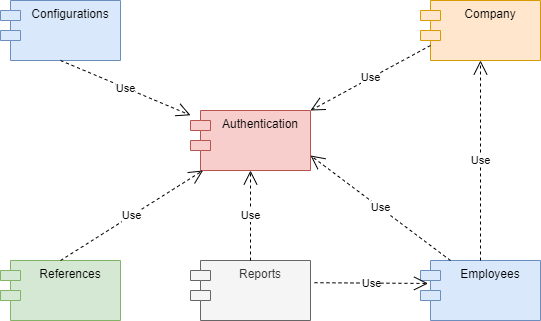

The diagram above was exported from draw.io. Its source (the exported page's mxGraphModel, read from the mxfile embedded in the PNG):
<mxGraphModel dx="588" dy="606" grid="1" gridSize="10" guides="1" tooltips="1" connect="1" arrows="1" fold="1" page="1" pageScale="1" pageWidth="850" pageHeight="1100" math="0" shadow="0">
  <root>
    <mxCell id="0" />
    <mxCell id="1" parent="0" />
    <mxCell id="1krFZ9sOJNXwvg9YL98f-1" value="Configurations" style="shape=module;align=left;spacingLeft=20;align=center;verticalAlign=top;whiteSpace=wrap;html=1;fillColor=#dae8fc;strokeColor=#6c8ebf;" parent="1" vertex="1">
      <mxGeometry x="20" y="120" width="120" height="60" as="geometry" />
    </mxCell>
    <mxCell id="1krFZ9sOJNXwvg9YL98f-2" value="References" style="shape=module;align=left;spacingLeft=20;align=center;verticalAlign=top;whiteSpace=wrap;html=1;fillColor=#d5e8d4;strokeColor=#82b366;" parent="1" vertex="1">
      <mxGeometry x="20" y="380" width="120" height="60" as="geometry" />
    </mxCell>
    <mxCell id="1krFZ9sOJNXwvg9YL98f-3" value="Authentication" style="shape=module;align=left;spacingLeft=20;align=center;verticalAlign=top;whiteSpace=wrap;html=1;fillColor=#f8cecc;strokeColor=#b85450;" parent="1" vertex="1">
      <mxGeometry x="210" y="230" width="120" height="60" as="geometry" />
    </mxCell>
    <mxCell id="1krFZ9sOJNXwvg9YL98f-4" value="Reports" style="shape=module;align=left;spacingLeft=20;align=center;verticalAlign=top;whiteSpace=wrap;html=1;fillColor=#f5f5f5;fontColor=#333333;strokeColor=#666666;" parent="1" vertex="1">
      <mxGeometry x="210" y="380" width="120" height="60" as="geometry" />
    </mxCell>
    <mxCell id="1krFZ9sOJNXwvg9YL98f-5" value="Employees" style="shape=module;align=left;spacingLeft=20;align=center;verticalAlign=top;whiteSpace=wrap;html=1;fillColor=#dae8fc;strokeColor=#6c8ebf;" parent="1" vertex="1">
      <mxGeometry x="440" y="380" width="120" height="60" as="geometry" />
    </mxCell>
    <mxCell id="1krFZ9sOJNXwvg9YL98f-6" value="Company" style="shape=module;align=left;spacingLeft=20;align=center;verticalAlign=top;whiteSpace=wrap;html=1;fillColor=#ffe6cc;strokeColor=#d79b00;" parent="1" vertex="1">
      <mxGeometry x="440" y="120" width="120" height="60" as="geometry" />
    </mxCell>
    <mxCell id="1krFZ9sOJNXwvg9YL98f-10" value="Use" style="endArrow=open;endSize=12;dashed=1;html=1;rounded=0;entryX=0.5;entryY=1;entryDx=0;entryDy=0;exitX=0.5;exitY=0;exitDx=0;exitDy=0;" parent="1" source="1krFZ9sOJNXwvg9YL98f-5" target="1krFZ9sOJNXwvg9YL98f-6" edge="1">
      <mxGeometry width="160" relative="1" as="geometry">
        <mxPoint x="480" y="267" as="sourcePoint" />
        <mxPoint x="483.82000000000005" y="200.00000000000003" as="targetPoint" />
      </mxGeometry>
    </mxCell>
    <mxCell id="1krFZ9sOJNXwvg9YL98f-12" value="Use" style="endArrow=open;endSize=12;dashed=1;html=1;rounded=0;entryX=1;entryY=0.75;entryDx=0;entryDy=0;exitX=0.25;exitY=0;exitDx=0;exitDy=0;" parent="1" source="1krFZ9sOJNXwvg9YL98f-5" target="1krFZ9sOJNXwvg9YL98f-3" edge="1">
      <mxGeometry width="160" relative="1" as="geometry">
        <mxPoint x="430" y="260" as="sourcePoint" />
        <mxPoint x="490" y="190" as="targetPoint" />
      </mxGeometry>
    </mxCell>
    <mxCell id="1krFZ9sOJNXwvg9YL98f-13" value="Use" style="endArrow=open;endSize=12;dashed=1;html=1;rounded=0;entryX=1;entryY=0;entryDx=0;entryDy=0;exitX=0;exitY=0.75;exitDx=10;exitDy=0;exitPerimeter=0;" parent="1" source="1krFZ9sOJNXwvg9YL98f-6" target="1krFZ9sOJNXwvg9YL98f-3" edge="1">
      <mxGeometry width="160" relative="1" as="geometry">
        <mxPoint x="500" y="287" as="sourcePoint" />
        <mxPoint x="500" y="200" as="targetPoint" />
      </mxGeometry>
    </mxCell>
    <mxCell id="1krFZ9sOJNXwvg9YL98f-15" value="Use" style="endArrow=open;endSize=12;dashed=1;html=1;rounded=0;exitX=1.033;exitY=0.37;exitDx=0;exitDy=0;entryX=0.063;entryY=0.383;entryDx=0;entryDy=0;entryPerimeter=0;exitPerimeter=0;" parent="1" source="1krFZ9sOJNXwvg9YL98f-4" target="1krFZ9sOJNXwvg9YL98f-5" edge="1">
      <mxGeometry width="160" relative="1" as="geometry">
        <mxPoint x="460" y="400" as="sourcePoint" />
        <mxPoint x="330" y="410" as="targetPoint" />
      </mxGeometry>
    </mxCell>
    <mxCell id="1krFZ9sOJNXwvg9YL98f-18" value="Use" style="endArrow=open;endSize=12;dashed=1;html=1;rounded=0;exitX=0.5;exitY=0;exitDx=0;exitDy=0;entryX=0.5;entryY=1;entryDx=0;entryDy=0;" parent="1" source="1krFZ9sOJNXwvg9YL98f-4" target="1krFZ9sOJNXwvg9YL98f-3" edge="1">
      <mxGeometry width="160" relative="1" as="geometry">
        <mxPoint x="190" y="330" as="sourcePoint" />
        <mxPoint x="304" y="331" as="targetPoint" />
      </mxGeometry>
    </mxCell>
    <mxCell id="fQgYQl2A2x6WqUExoaax-1" value="Use" style="endArrow=open;endSize=12;dashed=1;html=1;rounded=0;" edge="1" parent="1" target="1krFZ9sOJNXwvg9YL98f-3">
      <mxGeometry width="160" relative="1" as="geometry">
        <mxPoint x="80" y="380" as="sourcePoint" />
        <mxPoint x="210" y="340" as="targetPoint" />
      </mxGeometry>
    </mxCell>
    <mxCell id="fQgYQl2A2x6WqUExoaax-2" value="Use" style="endArrow=open;endSize=12;dashed=1;html=1;rounded=0;exitX=0.5;exitY=1;exitDx=0;exitDy=0;" edge="1" parent="1" source="1krFZ9sOJNXwvg9YL98f-1" target="1krFZ9sOJNXwvg9YL98f-3">
      <mxGeometry width="160" relative="1" as="geometry">
        <mxPoint x="140" y="140" as="sourcePoint" />
        <mxPoint x="210" y="220" as="targetPoint" />
      </mxGeometry>
    </mxCell>
  </root>
</mxGraphModel>